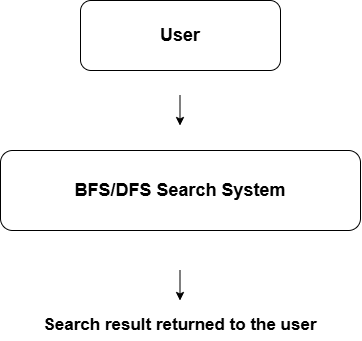

The diagram above was exported from draw.io. Its source (the exported page's mxGraphModel, read from the mxfile embedded in the PNG):
<mxGraphModel dx="1321" dy="783" grid="1" gridSize="10" guides="1" tooltips="1" connect="1" arrows="1" fold="1" page="1" pageScale="1" pageWidth="850" pageHeight="1100" math="0" shadow="0">
  <root>
    <mxCell id="0" />
    <mxCell id="1" parent="0" />
    <mxCell id="5raoSZBZUdX_-XDBgNio-1" parent="1" style="rounded=1;whiteSpace=wrap;html=1;roundedPerimeter=1;" value="&lt;b style=&quot;line-height: 150%;&quot;&gt;&lt;font style=&quot;font-size: 18px;&quot;&gt;User&lt;/font&gt;&lt;/b&gt;" vertex="1">
      <mxGeometry height="70" width="200" x="320" y="170" as="geometry" />
    </mxCell>
    <mxCell id="5raoSZBZUdX_-XDBgNio-2" parent="1" style="rounded=1;whiteSpace=wrap;html=1;roundedPerimeter=1;" value="&lt;b&gt;&lt;font style=&quot;font-size: 18px;&quot;&gt;BFS/DFS Search System&lt;/font&gt;&lt;/b&gt;" vertex="1">
      <mxGeometry height="80" width="360" x="240" y="320" as="geometry" />
    </mxCell>
    <mxCell id="5raoSZBZUdX_-XDBgNio-8" edge="1" parent="1" style="edgeStyle=orthogonalEdgeStyle;rounded=0;orthogonalLoop=1;jettySize=auto;html=1;innerLoopWaypoints=1;">
      <mxGeometry relative="1" as="geometry">
        <mxPoint x="419.5" y="440" as="sourcePoint" />
        <mxPoint x="419.5" y="470" as="targetPoint" />
      </mxGeometry>
    </mxCell>
    <mxCell id="5raoSZBZUdX_-XDBgNio-9" edge="1" parent="1" style="edgeStyle=orthogonalEdgeStyle;rounded=0;orthogonalLoop=1;jettySize=auto;html=1;innerLoopWaypoints=1;">
      <mxGeometry relative="1" as="geometry">
        <mxPoint x="419.5" y="265" as="sourcePoint" />
        <mxPoint x="419.5" y="295" as="targetPoint" />
      </mxGeometry>
    </mxCell>
    <mxCell id="5raoSZBZUdX_-XDBgNio-11" parent="1" style="text;html=1;whiteSpace=wrap;strokeColor=none;fillColor=none;align=center;verticalAlign=middle;rounded=0;" value="&lt;font style=&quot;font-size: 17px;&quot;&gt;&lt;b style=&quot;&quot;&gt;Search result returned to the user&lt;/b&gt;&lt;/font&gt;" vertex="1">
      <mxGeometry height="30" width="360" x="240" y="480" as="geometry" />
    </mxCell>
  </root>
</mxGraphModel>